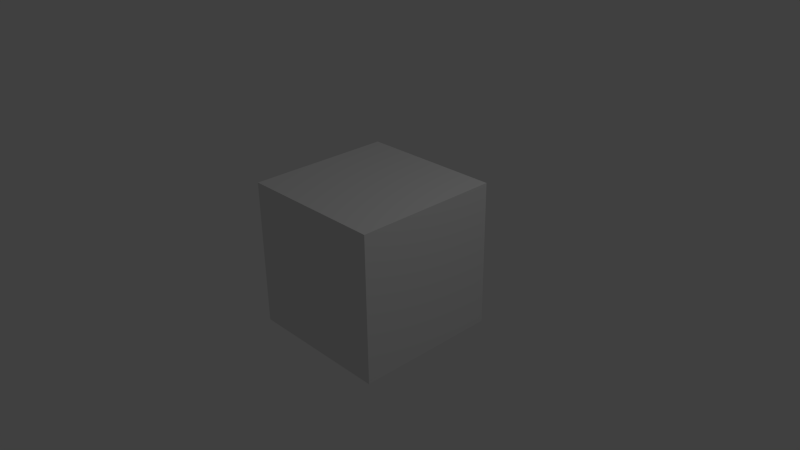 # Source: Simple_Scene_265_x32.blend  (saved by Blender 2.65.0; exported with 4.5.12 LTS)
import bpy
from mathutils import Matrix  # noqa: F401  (used for matrix-valued properties, if any)

bpy.ops.wm.read_factory_settings(use_empty=True)
scene = bpy.context.scene
scene.name = 'Scene'

# ---- collections
col_collection_1 = bpy.data.collections.new('Collection 1'); scene.collection.children.link(col_collection_1)

# ---- materials (node trees are filled in below, after node groups)
mat_material = bpy.data.materials.new('Material')
mat_material.alpha_threshold = 0.0
mat_material.use_transparent_shadow = False
mat_material.roughness = 0.5
mat_material.line_color = (0.0, 0.0, 0.0, 1.0)

# ---- material node trees

# ---- world
world_world = bpy.data.worlds.new('World'); scene.world = world_world
world_world.color = (0.05088, 0.05088, 0.05088)
world_world.use_sun_shadow = False
world_world.sun_shadow_jitter_overblur = 0.0
world_world.cycles.sampling_method = 'MANUAL'
world_world.cycles.sample_map_resolution = 256

# ---- cameras
cam_camera = bpy.data.cameras.new('Camera')
cam_camera.clip_end = 100.0
cam_camera.lens = 35.0
cam_camera.sensor_width = 32.0
cam_camera.sensor_height = 18.0
cam_camera.ortho_scale = 7.314
cam_camera.dof.focus_distance = 0.0
cam_camera.dof.aperture_fstop = 128.0

# ---- lights
light_lamp = bpy.data.lights.new('Lamp', 'POINT')
light_lamp.transmission_factor = 0.0
light_lamp.cutoff_distance = 30.0
light_lamp.energy = 100.0
light_lamp.shadow_buffer_clip_start = 1.001
light_lamp.shadow_soft_size = 1.0
light_lamp.shadow_maximum_resolution = 0.006
light_lamp.use_absolute_resolution = True
light_lamp.cycles.use_multiple_importance_sampling = False

# ---- meshes
me_cube = bpy.data.meshes.new('Cube')
me_cube.from_pydata([(1.0, 1.0, -1.0), (1.0, -1.0, -1.0), (-1.0, -1.0, -1.0), (-1.0, 1.0, -1.0), (1.0, 1.0, 1.0), (1.0, -1.0, 1.0), (-1.0, -1.0, 1.0), (-1.0, 1.0, 1.0)], [], [(0, 1, 2, 3), (4, 7, 6, 5), (0, 4, 5, 1), (1, 5, 6, 2), (2, 6, 7, 3), (4, 0, 3, 7)])
me_cube.materials.append(mat_material)
me_cube.use_remesh_preserve_volume = False
me_cube.use_remesh_preserve_attributes = False
me_cube.use_mirror_vertex_groups = False
me_cube.update()

# ---- objects
ob_cube = bpy.data.objects.new('Cube', me_cube)
ob_lamp = bpy.data.objects.new('Lamp', light_lamp)
ob_camera = bpy.data.objects.new('Camera', cam_camera)

# ---- transforms, parenting, visibility, modifiers, constraints
ob_cube.location = (0.0, 0.0, 0.0)
ob_cube.lock_rotations_4d = False
ob_cube.empty_display_type = 'ARROWS'
ob_cube.lineart.crease_threshold = 0.0
ob_lamp.location = (4.076, 1.005, 5.904)
ob_lamp.rotation_euler = (0.6503, 0.05522, 1.866)
ob_lamp.lock_rotations_4d = False
ob_lamp.empty_display_type = 'ARROWS'
ob_lamp.color = (0.0, 0.0, 0.0, 0.0)
ob_lamp.lineart.crease_threshold = 0.0
ob_camera.location = (7.481, -6.508, 5.344)
ob_camera.rotation_euler = (1.109, 0.01082, 0.8149)
ob_camera.lock_rotations_4d = False
ob_camera.empty_display_type = 'ARROWS'
ob_camera.color = (0.0, 0.0, 0.0, 0.0)
ob_camera.display_type = 'WIRE'
ob_camera.lineart.crease_threshold = 0.0

# ---- collection membership
col_collection_1.objects.link(ob_cube)
col_collection_1.objects.link(ob_lamp)
col_collection_1.objects.link(ob_camera)

# ---- scene / render settings (as saved in the file)
scene.camera = ob_camera
scene.frame_start = 1; scene.frame_end = 250; scene.frame_set(1)
scene.render.engine = 'BLENDER_EEVEE_NEXT'
scene.render.image_settings.color_mode = 'RGB'
scene.render.image_settings.compression = 90
scene.render.resolution_percentage = 50
scene.render.dither_intensity = 0.0
scene.render.bake_margin = 2
scene.render.bake_bias = 0.0
scene.cycles.use_denoising = False
scene.cycles.samples = 10
scene.cycles.sampling_pattern = 'TABULATED_SOBOL'
scene.cycles.light_sampling_threshold = 0.0
scene.cycles.use_adaptive_sampling = False
scene.cycles.use_light_tree = False
scene.cycles.blur_glossy = 0.0
scene.cycles.volume_bounces = 1
scene.cycles.pixel_filter_type = 'GAUSSIAN'
scene.cycles.sample_clamp_indirect = 0.0
scene.view_settings.view_transform = 'Standard'
bpy.context.view_layer.update()
